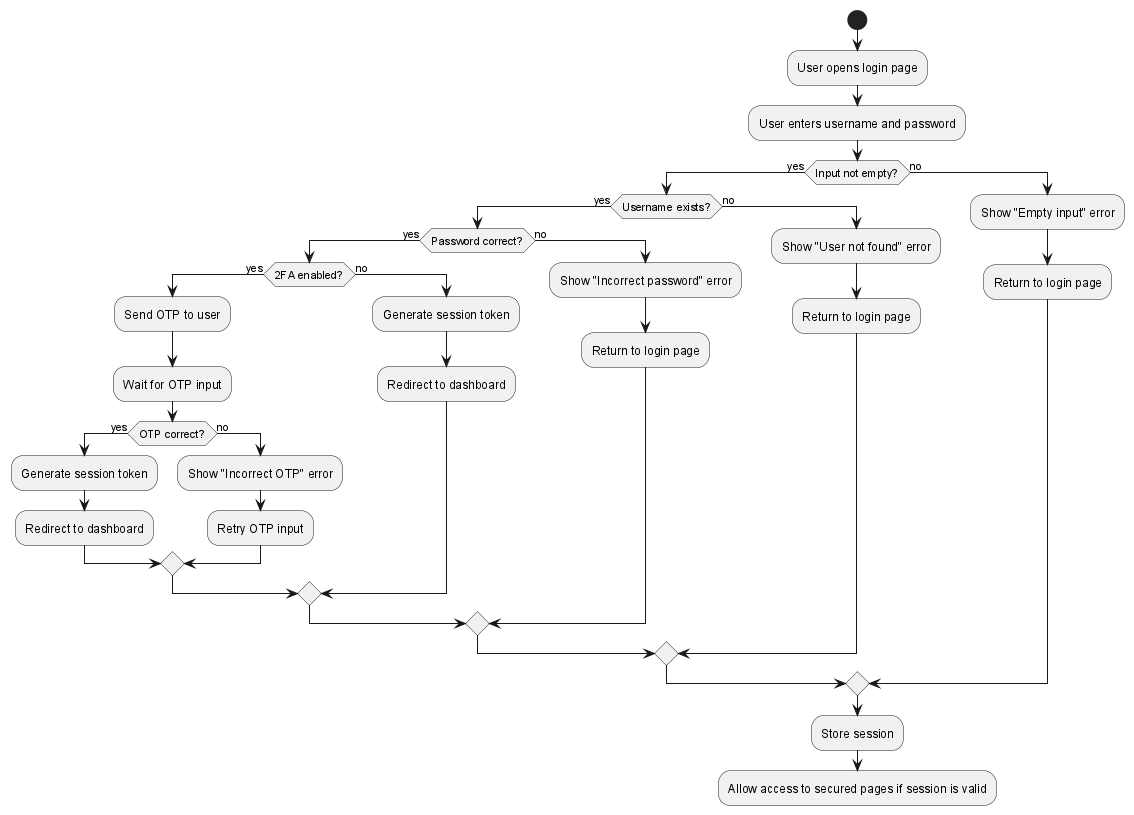

The diagram above was rendered by PlantUML. Its source (embedded in the PNG):
@startuml
skinparam linetype ortho

start
:User opens login page;
:User enters username and password;
if (Input not empty?) then (yes)
    if (Username exists?) then (yes)
        if (Password correct?) then (yes)
            if (2FA enabled?) then (yes)
                :Send OTP to user;
                :Wait for OTP input;
                if (OTP correct?) then (yes)
                    :Generate session token;
                    :Redirect to dashboard;
                else (no)
                    :Show "Incorrect OTP" error;
                    :Retry OTP input;
                endif
            else (no)
                :Generate session token;
                :Redirect to dashboard;
            endif
        else (no)
            :Show "Incorrect password" error;
            :Return to login page;
        endif
    else (no)
        :Show "User not found" error;
        :Return to login page;
    endif
else (no)
    :Show "Empty input" error;
    :Return to login page;
endif

:Store session;
:Allow access to secured pages if session is valid;
@enduml